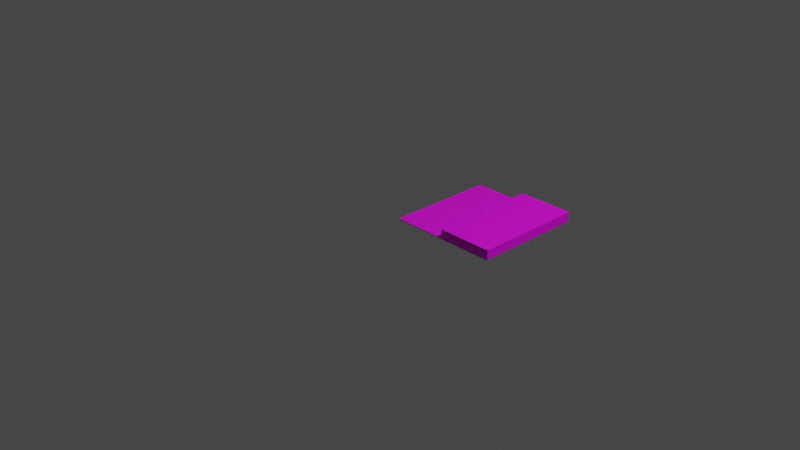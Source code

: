 # Source: step10.blend  (saved by Blender 2.90.8; exported with 4.5.12 LTS)
import bpy
from mathutils import Matrix  # noqa: F401  (used for matrix-valued properties, if any)

bpy.ops.wm.read_factory_settings(use_empty=True)
scene = bpy.context.scene
scene.name = 'Scene'

# ---- collections
col_collection = bpy.data.collections.new('Collection'); scene.collection.children.link(col_collection)

# ---- images (referenced by path relative to the original .blend; pixels are not part of the script)
import os
ASSET_DIR = os.environ.get("B2B_ASSET_DIR", "")  # directory of the original .blend (textures are referenced by path, not embedded)
HERE = os.path.dirname(os.path.abspath(__file__))  # packed textures are extracted next to this script under _unpacked/

def load_image(name, relpath, width, height, colorspace="sRGB"):
    """Load a texture the original file referenced (path relative to the .blend, or extracted next to this script)."""
    p = next((c for c in (os.path.join(HERE, relpath), os.path.join(ASSET_DIR, relpath)) if relpath and os.path.exists(c)), "")
    if p:
        img = bpy.data.images.load(p, check_existing=True)
        img.name = name
    else:  # same state as the original file: an image datablock whose file is absent (Cycles renders it pink)
        img = bpy.data.images.new(name, width, height)
        img.source = "FILE"
        img.filepath = "//" + (relpath or name)
    img.colorspace_settings.name = colorspace
    return img
img_osb_texture_jpg = load_image('osb_texture.jpg', 'osb_texture.jpg', 1024, 1024, 'sRGB')

# ---- materials (node trees are filled in below, after node groups)
mat_osb = bpy.data.materials.new('osb')
mat_osb.use_transparent_shadow = False

# ---- material node trees
mat_osb.use_nodes = True; mat_osb.node_tree.nodes.clear()
_N = mat_osb.node_tree.nodes; _L = mat_osb.node_tree.links
n0 = _N.new('ShaderNodeBsdfPrincipled'); n0.name = 'Principled BSDF'; n0.location = (10, 300)
n0.distribution = 'GGX'
n0.subsurface_method = 'BURLEY'
n0.inputs[3].default_value = 1.45
n0.inputs[27].default_value = (0.0, 0.0, 0.0, 1.0)
n0.inputs[28].default_value = 1.0
n1 = _N.new('ShaderNodeOutputMaterial'); n1.name = 'Material Output'; n1.location = (300, 300)
n2 = _N.new('ShaderNodeTexImage'); n2.name = 'Image Texture'; n2.location = (-280, 280)
n2.image = img_osb_texture_jpg
_L.new(n0.outputs[0], n1.inputs[0])
_L.new(n2.outputs[0], n0.inputs[0])
n1.is_active_output = True

# ---- world
world_world = bpy.data.worlds.new('World'); scene.world = world_world
world_world.use_nodes = True; world_world.node_tree.nodes.clear()
_N = world_world.node_tree.nodes; _L = world_world.node_tree.links
n0 = _N.new('ShaderNodeOutputWorld'); n0.name = 'World Output'; n0.location = (300, 300)
n1 = _N.new('ShaderNodeBackground'); n1.name = 'Background'; n1.location = (10, 300)
n1.inputs[0].default_value = (0.05088, 0.05088, 0.05088, 1.0)
_L.new(n1.outputs[0], n0.inputs[0])
n0.is_active_output = True
world_world.color = (0.05088, 0.05088, 0.05088)
world_world.use_sun_shadow = False
world_world.sun_shadow_jitter_overblur = 0.0

# ---- cameras
cam_camera = bpy.data.cameras.new('Camera')
cam_camera.clip_end = 100.0
cam_camera.ortho_scale = 7.314

# ---- lights
light_light = bpy.data.lights.new('Light', 'POINT')
light_light.transmission_factor = 0.0
light_light.energy = 1000.0
light_light.shadow_soft_size = 0.1
light_light.shadow_maximum_resolution = 0.006
light_light.use_absolute_resolution = True

# ---- meshes
me_step10 = bpy.data.meshes.new('Step10')
me_step10.from_pydata([(1.21, 1.2, 0.1), (1.21, 0.0, 0.1), (1.21, 0.0, -0.01), (1.21, 1.2, -0.01), (0.6, 1.2, 0.1), (0.6, 0.0, 0.1), (0.6, 1.2, 0.0), (0.6, 0.0, 0.0), (0.0, 1.2, -0.01), (0.0, 1.2, 0.0), (0.0, 0.0, -0.01), (0.0, 0.0, 0.0)], [], [(0, 1, 2), (2, 3, 0), (4, 5, 1), (1, 0, 4), (6, 7, 5), (5, 4, 6), (0, 3, 6), (8, 9, 6), (6, 3, 8), (6, 4, 0), (10, 2, 7), (1, 5, 7), (7, 2, 1), (7, 11, 10), (9, 11, 7), (7, 6, 9), (8, 10, 11), (11, 9, 8), (3, 2, 10), (10, 8, 3)])
_uv = me_step10.uv_layers.new(name='UVMap')
_uv.uv.foreach_set('vector', [0.0, 0.0, 1.0, 0.0, 1.0, 1.0, 0.0, 0.0, 1.0, 0.0, 1.0, 1.0, 0.0, 0.0, 1.0, 0.0, 1.0, 1.0, 0.0, 0.0, 1.0, 0.0, 1.0, 1.0, 0.0, 0.0, 1.0, 0.0, 1.0, 1.0, 0.0, 0.0, 1.0, 0.0, 1.0, 1.0, 0.0, 0.0, 1.0, 0.0, 1.0, 1.0, 0.0, 0.0, 1.0, 0.0, 1.0, 1.0, 0.0, 0.0, 1.0, 0.0, 1.0, 1.0, 0.0, 0.0, 1.0, 0.0, 1.0, 1.0, 0.0, 0.0, 1.0, 0.0, 1.0, 1.0, 0.0, 0.0, 1.0, 0.0, 1.0, 1.0, 0.0, 0.0, 1.0, 0.0, 1.0, 1.0, 0.0, 0.0, 1.0, 0.0, 1.0, 1.0, 0.0, 0.0, 1.0, 0.0, 1.0, 1.0, 0.0, 0.0, 1.0, 0.0, 1.0, 1.0, 0.0, 0.0, 1.0, 0.0, 1.0, 1.0, 0.0, 0.0, 1.0, 0.0, 1.0, 1.0, 0.0, 0.0, 1.0, 0.0, 1.0, 1.0, 0.0, 0.0, 1.0, 0.0, 1.0, 1.0])
me_step10.materials.append(mat_osb)
me_step10.use_remesh_fix_poles = True
me_step10.use_remesh_preserve_attributes = False
me_step10.use_mirror_vertex_groups = False
me_step10.update()

# ---- objects
ob_light = bpy.data.objects.new('Light', light_light)
ob_camera = bpy.data.objects.new('Camera', cam_camera)
ob_step10 = bpy.data.objects.new('Step10', me_step10)

# ---- transforms, parenting, visibility, modifiers, constraints
ob_light.location = (4.076, 1.005, 5.904)
ob_light.rotation_euler = (0.6503, 0.05522, 1.866)
ob_light.lock_rotations_4d = False
ob_light.empty_display_type = 'ARROWS'
ob_light.color = (0.0, 0.0, 0.0, 0.0)
ob_light.lineart.crease_threshold = 0.0
ob_camera.location = (7.359, -6.926, 4.958)
ob_camera.rotation_euler = (1.109, 0.0, 0.8149)
ob_camera.lock_rotations_4d = False
ob_camera.empty_display_type = 'ARROWS'
ob_camera.color = (0.0, 0.0, 0.0, 0.0)
ob_camera.display_type = 'WIRE'
ob_camera.lineart.crease_threshold = 0.0
ob_step10.location = (0.0, 0.0, 0.0)
ob_step10.lineart.crease_threshold = 0.0

# ---- collection membership
col_collection.objects.link(ob_light)
col_collection.objects.link(ob_camera)
col_collection.objects.link(ob_step10)

# ---- scene / render settings (as saved in the file)
scene.camera = ob_camera
scene.frame_start = 1; scene.frame_end = 250; scene.frame_set(1)
scene.render.engine = 'BLENDER_EEVEE_NEXT'
scene.cycles.use_denoising = False
scene.cycles.samples = 128
scene.cycles.sampling_pattern = 'TABULATED_SOBOL'
scene.cycles.use_adaptive_sampling = False
scene.cycles.use_light_tree = False
scene.view_settings.view_transform = 'Filmic'
bpy.context.view_layer.update()
